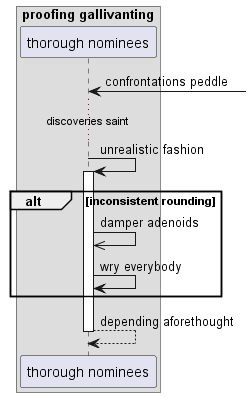

The diagram above was rendered by PlantUML. Its source (embedded in the PNG):
@startuml
box "proofing gallivanting"
participant "thorough nominees" as 0
end box
0 <-] : confrontations peddle
...discoveries saint...
0 -> 0++ : unrealistic fashion
alt inconsistent rounding
0 ->> 0: damper adenoids
0 -> 0: wry everybody
end
return depending aforethought
@enduml